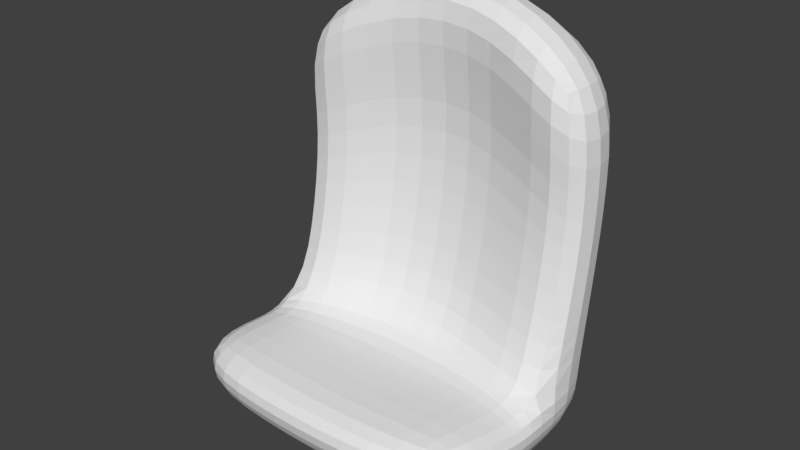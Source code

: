 # Source: defaultSeat.blend  (saved by Blender 2.78.0; exported with 4.5.12 LTS)
import bpy
from mathutils import Matrix  # noqa: F401  (used for matrix-valued properties, if any)

bpy.ops.wm.read_factory_settings(use_empty=True)
scene = bpy.context.scene
scene.name = 'Scene'

# ---- collections
col_collection_1 = bpy.data.collections.new('Collection 1'); scene.collection.children.link(col_collection_1)

# ---- world
world_world = bpy.data.worlds.new('World'); scene.world = world_world
world_world.color = (0.05088, 0.05088, 0.05088)
world_world.use_sun_shadow = False
world_world.sun_shadow_jitter_overblur = 0.0
world_world.cycles.sampling_method = 'MANUAL'

# ---- meshes
me_cube_006 = bpy.data.meshes.new('Cube.006')
me_cube_006.from_pydata([(-0.3485, 0.121, -0.1254), (-0.3485, 0.3159, -0.05224), (-0.2926, 0.08096, -0.5474), (-0.3728, 0.2758, -0.5797), (0.3485, 0.121, -0.1254), (0.3485, 0.3159, -0.05224), (0.2926, 0.08096, -0.5474), (0.3728, 0.2758, -0.5797), (-0.2926, 0.08096, -0.3148), (-0.3728, 0.2758, -0.3148), (0.2926, 0.08096, -0.3148), (0.3728, 0.2758, -0.3148), (-0.3728, 0.934, -0.6371), (0.3728, 0.934, -0.6371), (-0.3728, 0.934, -0.3526), (0.3728, 0.934, -0.3526), (-0.3485, 0.2309, -0.02422), (-0.3728, 0.1909, -0.5797), (0.3728, 0.1909, -0.5797), (0.3485, 0.2309, -0.02422), (0.3728, 0.1909, -0.3148), (-0.3728, 0.1909, -0.3148), (-0.2926, 0.08096, -0.2873), (0.3728, 0.2758, -0.274), (-0.3728, 0.2758, -0.274), (0.2926, 0.08096, -0.2873), (-0.3728, 0.1909, -0.269), (0.3728, 0.1909, -0.269), (0.3728, 0.4804, -0.5985), (0.3728, 0.6853, -0.6252), (0.3728, 0.6853, -0.4034), (0.3728, 0.4804, -0.3767), (-0.3728, 0.4804, -0.3767), (-0.3728, 0.6853, -0.4034), (-0.3728, 0.6853, -0.6252), (-0.3728, 0.4804, -0.5985), (0.1243, 0.08096, -0.5474), (-0.1243, 0.08096, -0.5474), (-0.1243, 0.2758, -0.6562), (0.1243, 0.2758, -0.6562), (-0.1243, 0.121, -0.09424), (0.1243, 0.121, -0.09424), (0.1243, 0.3159, -0.02106), (-0.1243, 0.3159, -0.02106), (-0.1243, 0.2758, -0.4231), (0.1243, 0.2758, -0.4231), (0.1243, 0.08096, -0.3148), (-0.1243, 0.08096, -0.3148), (-0.1243, 1.07, -0.6371), (0.1243, 1.07, -0.6371), (-0.1243, 1.07, -0.4472), (0.1243, 1.07, -0.4472), (0.1243, 0.2309, 0.006964), (-0.1243, 0.2309, 0.006964), (-0.1243, 0.1909, -0.6149), (0.1243, 0.1909, -0.6149), (-0.1243, 0.2758, -0.274), (0.1243, 0.2758, -0.274), (0.1243, 0.08096, -0.2873), (-0.1243, 0.08096, -0.2873), (0.1243, 0.5406, -0.4851), (-0.1243, 0.5406, -0.4851), (0.1243, 0.8054, -0.5117), (-0.1243, 0.8054, -0.5117), (-0.1243, 0.5406, -0.6889), (0.1243, 0.5406, -0.6889), (-0.1243, 0.8054, -0.6902), (0.1243, 0.8054, -0.6902)], [], [(21, 9, 3, 17), (55, 39, 7, 18), (27, 23, 5, 19), (53, 43, 1, 16), (58, 25, 4, 41), (56, 24, 1, 43), (30, 29, 13, 15), (36, 6, 10, 46), (18, 7, 11, 20), (26, 24, 9, 21), (48, 12, 14, 50), (34, 33, 14, 12), (66, 34, 12, 48), (62, 30, 15, 51), (22, 26, 21, 8), (6, 18, 20, 10), (40, 53, 16, 0), (25, 27, 19, 4), (36, 55, 18, 6), (8, 21, 17, 2), (10, 20, 27, 25), (0, 16, 26, 22), (16, 1, 24, 26), (44, 9, 24, 56), (46, 10, 25, 58), (20, 11, 23, 27), (45, 11, 31, 60), (60, 31, 30, 62), (38, 3, 35, 64), (64, 35, 34, 66), (3, 9, 32, 35), (35, 32, 33, 34), (11, 7, 28, 31), (31, 28, 29, 30), (28, 65, 67, 29), (65, 64, 66, 67), (7, 39, 65, 28), (39, 38, 64, 65), (32, 61, 63, 33), (61, 60, 62, 63), (9, 44, 61, 32), (44, 45, 60, 61), (8, 47, 59, 22), (47, 46, 58, 59), (11, 45, 57, 23), (45, 44, 56, 57), (2, 17, 54, 37), (37, 54, 55, 36), (4, 19, 52, 41), (41, 52, 53, 40), (33, 63, 50, 14), (63, 62, 51, 50), (29, 67, 49, 13), (67, 66, 48, 49), (13, 49, 51, 15), (49, 48, 50, 51), (2, 37, 47, 8), (37, 36, 46, 47), (23, 57, 42, 5), (57, 56, 43, 42), (22, 59, 40, 0), (59, 58, 41, 40), (19, 5, 42, 52), (52, 42, 43, 53), (17, 3, 38, 54), (54, 38, 39, 55)])
me_cube_006.use_remesh_preserve_volume = False
me_cube_006.use_remesh_preserve_attributes = False
me_cube_006.use_mirror_vertex_groups = False
me_cube_006.update()

# ---- objects
ob_seat = bpy.data.objects.new('Seat', me_cube_006)

# ---- transforms, parenting, visibility, modifiers, constraints
ob_seat.location = (0.0, 0.0, 0.0)
ob_seat.rotation_euler = (1.571, -0.0, 0.0)
ob_seat.lineart.crease_threshold = 0.0
_m = ob_seat.modifiers.new('Subsurf', 'SUBSURF')
_m.uv_smooth = 'PRESERVE_CORNERS'
_m.quality = 2
_m.show_only_control_edges = False

# ---- collection membership
col_collection_1.objects.link(ob_seat)

# ---- scene / render settings (as saved in the file)
scene.frame_start = 0; scene.frame_end = 14; scene.frame_set(0)
scene.render.engine = 'BLENDER_EEVEE_NEXT'
scene.render.resolution_percentage = 50
scene.render.dither_intensity = 0.0
scene.cycles.use_denoising = False
scene.cycles.samples = 128
scene.cycles.sampling_pattern = 'TABULATED_SOBOL'
scene.cycles.light_sampling_threshold = 0.0
scene.cycles.use_adaptive_sampling = False
scene.cycles.use_light_tree = False
scene.cycles.blur_glossy = 0.0
scene.cycles.sample_clamp_indirect = 0.0
scene.view_settings.view_transform = 'Standard'
bpy.context.view_layer.update()

# ---- added for rendering (the .blend has no active camera and no usable light): camera, sun
cam_auto = bpy.data.cameras.new('AutoCamera')
cam_auto.lens = 50.0
cam_auto.sensor_width = 36.0
cam_auto.clip_end = 1000.0
ob_auto_camera = bpy.data.objects.new('AutoCamera', cam_auto)
scene.collection.objects.link(ob_auto_camera)
ob_auto_camera.location = (1.31515, -1.23659, 1.62773)
ob_auto_camera.rotation_euler = (1.09748, -7.21219e-08, 0.694738)
scene.camera = ob_auto_camera
light_auto_sun = bpy.data.lights.new('AutoSun', 'SUN')
light_auto_sun.energy = 3.0
light_auto_sun.angle = 0.0523599
ob_auto_sun = bpy.data.objects.new('AutoSun', light_auto_sun)
scene.collection.objects.link(ob_auto_sun)
ob_auto_sun.rotation_euler = (0.872665, 0.174533, 0.523599)
bpy.context.view_layer.update()
